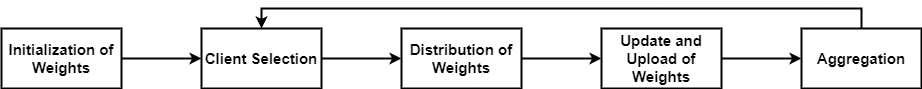

The diagram above was exported from draw.io. Its source (the exported page's mxGraphModel, read from the mxfile embedded in the PNG):
<mxGraphModel dx="1221" dy="672" grid="1" gridSize="10" guides="1" tooltips="1" connect="1" arrows="1" fold="1" page="1" pageScale="1" pageWidth="850" pageHeight="1100" math="0" shadow="0">
  <root>
    <mxCell id="0" />
    <mxCell id="1" parent="0" />
    <mxCell id="2g7E3KOA0Qz7qKu3gwEX-8" value="" style="edgeStyle=orthogonalEdgeStyle;rounded=0;orthogonalLoop=1;jettySize=auto;html=1;strokeWidth=2;" edge="1" parent="1" source="2g7E3KOA0Qz7qKu3gwEX-4" target="2g7E3KOA0Qz7qKu3gwEX-7">
      <mxGeometry relative="1" as="geometry" />
    </mxCell>
    <mxCell id="2g7E3KOA0Qz7qKu3gwEX-4" value="&lt;font style=&quot;font-size: 15px;&quot;&gt;&lt;b&gt;Initialization of Weights&lt;/b&gt;&lt;/font&gt;" style="rounded=0;whiteSpace=wrap;html=1;strokeWidth=2;" vertex="1" parent="1">
      <mxGeometry x="40" y="320" width="120" height="60" as="geometry" />
    </mxCell>
    <mxCell id="2g7E3KOA0Qz7qKu3gwEX-10" value="" style="edgeStyle=orthogonalEdgeStyle;rounded=0;orthogonalLoop=1;jettySize=auto;html=1;strokeWidth=2;" edge="1" parent="1" source="2g7E3KOA0Qz7qKu3gwEX-7" target="2g7E3KOA0Qz7qKu3gwEX-9">
      <mxGeometry relative="1" as="geometry" />
    </mxCell>
    <mxCell id="2g7E3KOA0Qz7qKu3gwEX-7" value="&lt;font style=&quot;font-size: 15px;&quot;&gt;&lt;b&gt;Client Selection&lt;/b&gt;&lt;/font&gt;" style="rounded=0;whiteSpace=wrap;html=1;strokeWidth=2;" vertex="1" parent="1">
      <mxGeometry x="240" y="320" width="120" height="60" as="geometry" />
    </mxCell>
    <mxCell id="2g7E3KOA0Qz7qKu3gwEX-12" value="" style="edgeStyle=orthogonalEdgeStyle;rounded=0;orthogonalLoop=1;jettySize=auto;html=1;strokeWidth=2;" edge="1" parent="1" source="2g7E3KOA0Qz7qKu3gwEX-9" target="2g7E3KOA0Qz7qKu3gwEX-11">
      <mxGeometry relative="1" as="geometry" />
    </mxCell>
    <mxCell id="2g7E3KOA0Qz7qKu3gwEX-9" value="&lt;font style=&quot;font-size: 15px;&quot;&gt;&lt;b&gt;Distribution of Weights&lt;/b&gt;&lt;/font&gt;" style="rounded=0;whiteSpace=wrap;html=1;strokeWidth=2;" vertex="1" parent="1">
      <mxGeometry x="440" y="320" width="120" height="60" as="geometry" />
    </mxCell>
    <mxCell id="2g7E3KOA0Qz7qKu3gwEX-14" value="" style="edgeStyle=orthogonalEdgeStyle;rounded=0;orthogonalLoop=1;jettySize=auto;html=1;strokeWidth=2;" edge="1" parent="1" source="2g7E3KOA0Qz7qKu3gwEX-11" target="2g7E3KOA0Qz7qKu3gwEX-13">
      <mxGeometry relative="1" as="geometry" />
    </mxCell>
    <mxCell id="2g7E3KOA0Qz7qKu3gwEX-11" value="&lt;font style=&quot;font-size: 15px;&quot;&gt;&lt;b&gt;Update and Upload of Weights&lt;/b&gt;&lt;/font&gt;" style="rounded=0;whiteSpace=wrap;html=1;strokeWidth=2;" vertex="1" parent="1">
      <mxGeometry x="640" y="320" width="120" height="60" as="geometry" />
    </mxCell>
    <mxCell id="2g7E3KOA0Qz7qKu3gwEX-16" style="edgeStyle=orthogonalEdgeStyle;rounded=0;orthogonalLoop=1;jettySize=auto;html=1;exitX=0.5;exitY=0;exitDx=0;exitDy=0;entryX=0.5;entryY=0;entryDx=0;entryDy=0;strokeWidth=2;" edge="1" parent="1" source="2g7E3KOA0Qz7qKu3gwEX-13" target="2g7E3KOA0Qz7qKu3gwEX-7">
      <mxGeometry relative="1" as="geometry" />
    </mxCell>
    <mxCell id="2g7E3KOA0Qz7qKu3gwEX-13" value="&lt;font style=&quot;font-size: 15px;&quot;&gt;&lt;b&gt;Aggregation&lt;/b&gt;&lt;/font&gt;" style="rounded=0;whiteSpace=wrap;html=1;strokeWidth=2;" vertex="1" parent="1">
      <mxGeometry x="840" y="320" width="120" height="60" as="geometry" />
    </mxCell>
  </root>
</mxGraphModel>